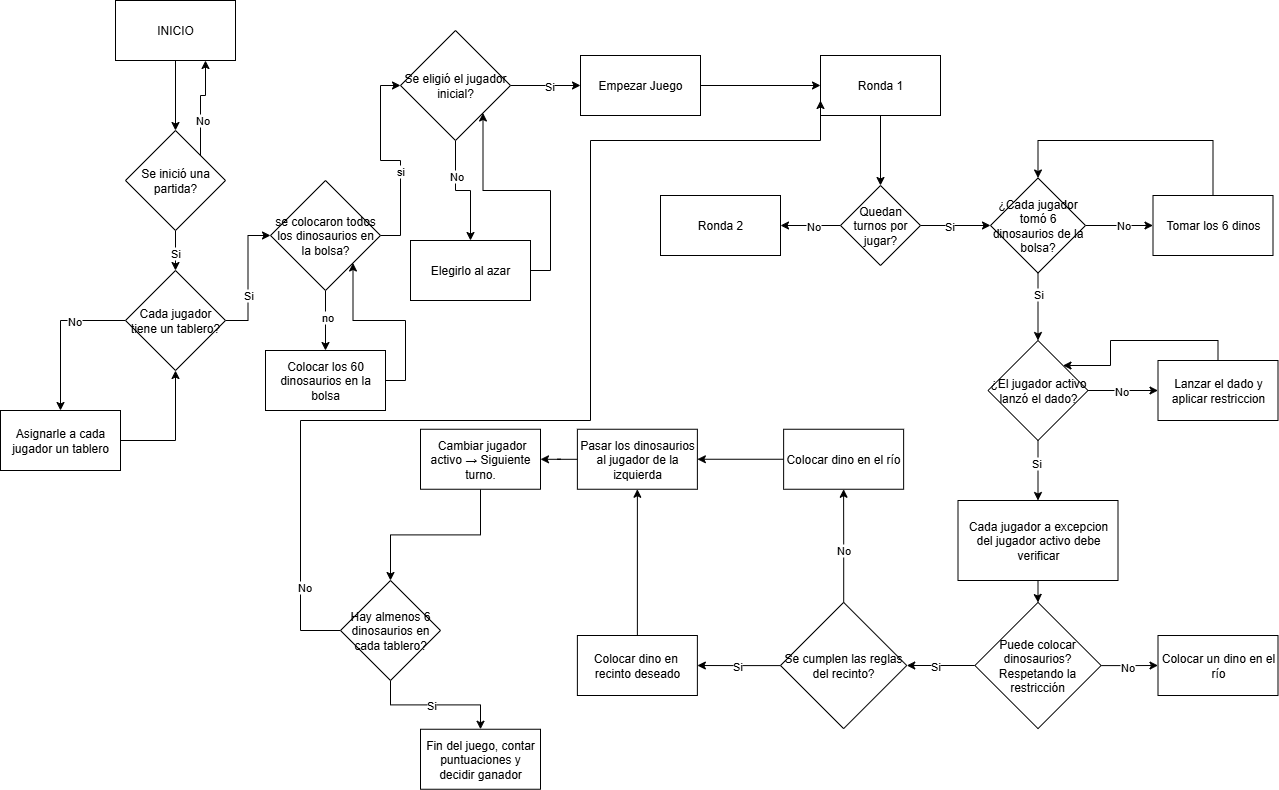

The diagram above was exported from draw.io. Its source (the exported page's mxGraphModel, read from the mxfile embedded in the PNG):
<mxGraphModel dx="3463" dy="1970" grid="1" gridSize="10" guides="1" tooltips="1" connect="1" arrows="1" fold="1" page="1" pageScale="1" pageWidth="1654" pageHeight="1169" math="0" shadow="0">
  <root>
    <mxCell id="0" />
    <mxCell id="1" parent="0" />
    <mxCell id="Yq4El0a-3IiebPwFe06_-3" value="" style="edgeStyle=orthogonalEdgeStyle;rounded=0;orthogonalLoop=1;jettySize=auto;html=1;" edge="1" parent="1" source="Yq4El0a-3IiebPwFe06_-1" target="Yq4El0a-3IiebPwFe06_-2">
      <mxGeometry relative="1" as="geometry" />
    </mxCell>
    <mxCell id="Yq4El0a-3IiebPwFe06_-1" value="INICIO" style="rounded=0;whiteSpace=wrap;html=1;" vertex="1" parent="1">
      <mxGeometry x="303" y="170" width="120" height="60" as="geometry" />
    </mxCell>
    <mxCell id="Yq4El0a-3IiebPwFe06_-5" value="" style="edgeStyle=orthogonalEdgeStyle;rounded=0;orthogonalLoop=1;jettySize=auto;html=1;" edge="1" parent="1" source="Yq4El0a-3IiebPwFe06_-2" target="Yq4El0a-3IiebPwFe06_-4">
      <mxGeometry relative="1" as="geometry" />
    </mxCell>
    <mxCell id="Yq4El0a-3IiebPwFe06_-6" value="Si" style="edgeLabel;html=1;align=center;verticalAlign=middle;resizable=0;points=[];" vertex="1" connectable="0" parent="Yq4El0a-3IiebPwFe06_-5">
      <mxGeometry x="0.1" y="-1" relative="1" as="geometry">
        <mxPoint as="offset" />
      </mxGeometry>
    </mxCell>
    <mxCell id="Yq4El0a-3IiebPwFe06_-7" style="edgeStyle=orthogonalEdgeStyle;rounded=0;orthogonalLoop=1;jettySize=auto;html=1;exitX=1;exitY=0;exitDx=0;exitDy=0;entryX=0.75;entryY=1;entryDx=0;entryDy=0;" edge="1" parent="1" source="Yq4El0a-3IiebPwFe06_-2" target="Yq4El0a-3IiebPwFe06_-1">
      <mxGeometry relative="1" as="geometry" />
    </mxCell>
    <mxCell id="Yq4El0a-3IiebPwFe06_-8" value="No" style="edgeLabel;html=1;align=center;verticalAlign=middle;resizable=0;points=[];" vertex="1" connectable="0" parent="Yq4El0a-3IiebPwFe06_-7">
      <mxGeometry x="-0.2727" y="-1" relative="1" as="geometry">
        <mxPoint as="offset" />
      </mxGeometry>
    </mxCell>
    <mxCell id="Yq4El0a-3IiebPwFe06_-2" value="Se inició una partida?" style="rhombus;whiteSpace=wrap;html=1;rounded=0;" vertex="1" parent="1">
      <mxGeometry x="313" y="300" width="100" height="100" as="geometry" />
    </mxCell>
    <mxCell id="Yq4El0a-3IiebPwFe06_-10" value="" style="edgeStyle=orthogonalEdgeStyle;rounded=0;orthogonalLoop=1;jettySize=auto;html=1;entryX=0.5;entryY=0;entryDx=0;entryDy=0;" edge="1" parent="1" source="Yq4El0a-3IiebPwFe06_-4" target="Yq4El0a-3IiebPwFe06_-12">
      <mxGeometry relative="1" as="geometry">
        <mxPoint x="288" y="590" as="targetPoint" />
      </mxGeometry>
    </mxCell>
    <mxCell id="Yq4El0a-3IiebPwFe06_-11" value="No" style="edgeLabel;html=1;align=center;verticalAlign=middle;resizable=0;points=[];" vertex="1" connectable="0" parent="Yq4El0a-3IiebPwFe06_-10">
      <mxGeometry x="-0.3292" relative="1" as="geometry">
        <mxPoint as="offset" />
      </mxGeometry>
    </mxCell>
    <mxCell id="Yq4El0a-3IiebPwFe06_-14" value="" style="edgeStyle=orthogonalEdgeStyle;rounded=0;orthogonalLoop=1;jettySize=auto;html=1;" edge="1" parent="1" source="Yq4El0a-3IiebPwFe06_-4" target="Yq4El0a-3IiebPwFe06_-13">
      <mxGeometry relative="1" as="geometry" />
    </mxCell>
    <mxCell id="Yq4El0a-3IiebPwFe06_-20" value="Si" style="edgeLabel;html=1;align=center;verticalAlign=middle;resizable=0;points=[];" vertex="1" connectable="0" parent="Yq4El0a-3IiebPwFe06_-14">
      <mxGeometry x="-0.2623" relative="1" as="geometry">
        <mxPoint as="offset" />
      </mxGeometry>
    </mxCell>
    <mxCell id="Yq4El0a-3IiebPwFe06_-4" value="Cada jugador tiene un tablero?" style="rhombus;whiteSpace=wrap;html=1;rounded=0;" vertex="1" parent="1">
      <mxGeometry x="313" y="440" width="100" height="100" as="geometry" />
    </mxCell>
    <mxCell id="Yq4El0a-3IiebPwFe06_-18" style="edgeStyle=orthogonalEdgeStyle;rounded=0;orthogonalLoop=1;jettySize=auto;html=1;entryX=0.5;entryY=1;entryDx=0;entryDy=0;" edge="1" parent="1" source="Yq4El0a-3IiebPwFe06_-12" target="Yq4El0a-3IiebPwFe06_-4">
      <mxGeometry relative="1" as="geometry" />
    </mxCell>
    <mxCell id="Yq4El0a-3IiebPwFe06_-12" value="Asignarle a cada jugador un tablero" style="rounded=0;whiteSpace=wrap;html=1;" vertex="1" parent="1">
      <mxGeometry x="188" y="580" width="120" height="60" as="geometry" />
    </mxCell>
    <mxCell id="Yq4El0a-3IiebPwFe06_-16" value="" style="edgeStyle=orthogonalEdgeStyle;rounded=0;orthogonalLoop=1;jettySize=auto;html=1;" edge="1" parent="1" source="Yq4El0a-3IiebPwFe06_-13" target="Yq4El0a-3IiebPwFe06_-15">
      <mxGeometry relative="1" as="geometry" />
    </mxCell>
    <mxCell id="Yq4El0a-3IiebPwFe06_-17" value="no" style="edgeLabel;html=1;align=center;verticalAlign=middle;resizable=0;points=[];" vertex="1" connectable="0" parent="Yq4El0a-3IiebPwFe06_-16">
      <mxGeometry x="-0.1253" y="1" relative="1" as="geometry">
        <mxPoint as="offset" />
      </mxGeometry>
    </mxCell>
    <mxCell id="Yq4El0a-3IiebPwFe06_-22" value="" style="edgeStyle=orthogonalEdgeStyle;rounded=0;orthogonalLoop=1;jettySize=auto;html=1;entryX=0;entryY=0.5;entryDx=0;entryDy=0;" edge="1" parent="1" source="Yq4El0a-3IiebPwFe06_-13" target="Yq4El0a-3IiebPwFe06_-21">
      <mxGeometry relative="1" as="geometry" />
    </mxCell>
    <mxCell id="Yq4El0a-3IiebPwFe06_-27" value="si" style="edgeLabel;html=1;align=center;verticalAlign=middle;resizable=0;points=[];" vertex="1" connectable="0" parent="Yq4El0a-3IiebPwFe06_-22">
      <mxGeometry x="-0.1947" y="1" relative="1" as="geometry">
        <mxPoint as="offset" />
      </mxGeometry>
    </mxCell>
    <mxCell id="Yq4El0a-3IiebPwFe06_-13" value="se colocaron todos los dinosaurios en la bolsa?" style="rhombus;whiteSpace=wrap;html=1;rounded=0;" vertex="1" parent="1">
      <mxGeometry x="458" y="350" width="110" height="110" as="geometry" />
    </mxCell>
    <mxCell id="Yq4El0a-3IiebPwFe06_-19" style="edgeStyle=orthogonalEdgeStyle;rounded=0;orthogonalLoop=1;jettySize=auto;html=1;entryX=1;entryY=1;entryDx=0;entryDy=0;exitX=1;exitY=0.5;exitDx=0;exitDy=0;" edge="1" parent="1" source="Yq4El0a-3IiebPwFe06_-15" target="Yq4El0a-3IiebPwFe06_-13">
      <mxGeometry relative="1" as="geometry" />
    </mxCell>
    <mxCell id="Yq4El0a-3IiebPwFe06_-15" value="Colocar los 60 dinosaurios en la bolsa" style="whiteSpace=wrap;html=1;rounded=0;" vertex="1" parent="1">
      <mxGeometry x="453" y="520" width="120" height="60" as="geometry" />
    </mxCell>
    <mxCell id="Yq4El0a-3IiebPwFe06_-24" value="" style="edgeStyle=orthogonalEdgeStyle;rounded=0;orthogonalLoop=1;jettySize=auto;html=1;" edge="1" parent="1" source="Yq4El0a-3IiebPwFe06_-21" target="Yq4El0a-3IiebPwFe06_-23">
      <mxGeometry relative="1" as="geometry" />
    </mxCell>
    <mxCell id="Yq4El0a-3IiebPwFe06_-25" value="No" style="edgeLabel;html=1;align=center;verticalAlign=middle;resizable=0;points=[];" vertex="1" connectable="0" parent="Yq4El0a-3IiebPwFe06_-24">
      <mxGeometry x="-0.3853" relative="1" as="geometry">
        <mxPoint as="offset" />
      </mxGeometry>
    </mxCell>
    <mxCell id="Yq4El0a-3IiebPwFe06_-29" value="" style="edgeStyle=orthogonalEdgeStyle;rounded=0;orthogonalLoop=1;jettySize=auto;html=1;" edge="1" parent="1" source="Yq4El0a-3IiebPwFe06_-21" target="Yq4El0a-3IiebPwFe06_-28">
      <mxGeometry relative="1" as="geometry" />
    </mxCell>
    <mxCell id="Yq4El0a-3IiebPwFe06_-30" value="Si" style="edgeLabel;html=1;align=center;verticalAlign=middle;resizable=0;points=[];" vertex="1" connectable="0" parent="Yq4El0a-3IiebPwFe06_-29">
      <mxGeometry x="-0.8373" relative="1" as="geometry">
        <mxPoint x="32" as="offset" />
      </mxGeometry>
    </mxCell>
    <mxCell id="Yq4El0a-3IiebPwFe06_-21" value="Se eligió el jugador inicial?" style="rhombus;whiteSpace=wrap;html=1;rounded=0;" vertex="1" parent="1">
      <mxGeometry x="588" y="200" width="110" height="110" as="geometry" />
    </mxCell>
    <mxCell id="Yq4El0a-3IiebPwFe06_-26" style="edgeStyle=orthogonalEdgeStyle;rounded=0;orthogonalLoop=1;jettySize=auto;html=1;exitX=1;exitY=0.5;exitDx=0;exitDy=0;entryX=1;entryY=1;entryDx=0;entryDy=0;" edge="1" parent="1" source="Yq4El0a-3IiebPwFe06_-23" target="Yq4El0a-3IiebPwFe06_-21">
      <mxGeometry relative="1" as="geometry" />
    </mxCell>
    <mxCell id="Yq4El0a-3IiebPwFe06_-23" value="Elegirlo al azar" style="whiteSpace=wrap;html=1;rounded=0;" vertex="1" parent="1">
      <mxGeometry x="598" y="410" width="120" height="60" as="geometry" />
    </mxCell>
    <mxCell id="Yq4El0a-3IiebPwFe06_-32" style="edgeStyle=orthogonalEdgeStyle;rounded=0;orthogonalLoop=1;jettySize=auto;html=1;entryX=0;entryY=0.5;entryDx=0;entryDy=0;" edge="1" parent="1" source="Yq4El0a-3IiebPwFe06_-28" target="Yq4El0a-3IiebPwFe06_-31">
      <mxGeometry relative="1" as="geometry" />
    </mxCell>
    <mxCell id="Yq4El0a-3IiebPwFe06_-28" value="Empezar Juego" style="whiteSpace=wrap;html=1;rounded=0;" vertex="1" parent="1">
      <mxGeometry x="768" y="225" width="120" height="60" as="geometry" />
    </mxCell>
    <mxCell id="Yq4El0a-3IiebPwFe06_-36" value="" style="edgeStyle=orthogonalEdgeStyle;rounded=0;orthogonalLoop=1;jettySize=auto;html=1;" edge="1" parent="1" source="Yq4El0a-3IiebPwFe06_-31" target="Yq4El0a-3IiebPwFe06_-35">
      <mxGeometry relative="1" as="geometry" />
    </mxCell>
    <mxCell id="Yq4El0a-3IiebPwFe06_-31" value="Ronda 1" style="rounded=0;whiteSpace=wrap;html=1;" vertex="1" parent="1">
      <mxGeometry x="1008" y="225" width="120" height="60" as="geometry" />
    </mxCell>
    <mxCell id="Yq4El0a-3IiebPwFe06_-38" value="" style="edgeStyle=orthogonalEdgeStyle;rounded=0;orthogonalLoop=1;jettySize=auto;html=1;entryX=0;entryY=0.5;entryDx=0;entryDy=0;" edge="1" parent="1" source="Yq4El0a-3IiebPwFe06_-35" target="Yq4El0a-3IiebPwFe06_-43">
      <mxGeometry relative="1" as="geometry">
        <mxPoint x="1168" y="395.0000000000001" as="targetPoint" />
      </mxGeometry>
    </mxCell>
    <mxCell id="Yq4El0a-3IiebPwFe06_-39" value="Si" style="edgeLabel;html=1;align=center;verticalAlign=middle;resizable=0;points=[];" vertex="1" connectable="0" parent="Yq4El0a-3IiebPwFe06_-38">
      <mxGeometry x="-0.2058" relative="1" as="geometry">
        <mxPoint as="offset" />
      </mxGeometry>
    </mxCell>
    <mxCell id="Yq4El0a-3IiebPwFe06_-41" value="" style="edgeStyle=orthogonalEdgeStyle;rounded=0;orthogonalLoop=1;jettySize=auto;html=1;" edge="1" parent="1" source="Yq4El0a-3IiebPwFe06_-35" target="Yq4El0a-3IiebPwFe06_-40">
      <mxGeometry relative="1" as="geometry" />
    </mxCell>
    <mxCell id="Yq4El0a-3IiebPwFe06_-42" value="No" style="edgeLabel;html=1;align=center;verticalAlign=middle;resizable=0;points=[];" vertex="1" connectable="0" parent="Yq4El0a-3IiebPwFe06_-41">
      <mxGeometry x="-0.0551" relative="1" as="geometry">
        <mxPoint as="offset" />
      </mxGeometry>
    </mxCell>
    <mxCell id="Yq4El0a-3IiebPwFe06_-35" value="Quedan turnos por jugar?" style="rhombus;whiteSpace=wrap;html=1;rounded=0;" vertex="1" parent="1">
      <mxGeometry x="1028" y="355" width="80" height="80" as="geometry" />
    </mxCell>
    <mxCell id="Yq4El0a-3IiebPwFe06_-40" value="Ronda 2" style="whiteSpace=wrap;html=1;rounded=0;" vertex="1" parent="1">
      <mxGeometry x="848" y="365" width="120" height="60" as="geometry" />
    </mxCell>
    <mxCell id="Yq4El0a-3IiebPwFe06_-45" value="" style="edgeStyle=orthogonalEdgeStyle;rounded=0;orthogonalLoop=1;jettySize=auto;html=1;" edge="1" parent="1" source="Yq4El0a-3IiebPwFe06_-43" target="Yq4El0a-3IiebPwFe06_-44">
      <mxGeometry relative="1" as="geometry" />
    </mxCell>
    <mxCell id="Yq4El0a-3IiebPwFe06_-46" value="No" style="edgeLabel;html=1;align=center;verticalAlign=middle;resizable=0;points=[];" vertex="1" connectable="0" parent="Yq4El0a-3IiebPwFe06_-45">
      <mxGeometry x="0.0989" y="1" relative="1" as="geometry">
        <mxPoint as="offset" />
      </mxGeometry>
    </mxCell>
    <mxCell id="Yq4El0a-3IiebPwFe06_-48" value="" style="edgeStyle=orthogonalEdgeStyle;rounded=0;orthogonalLoop=1;jettySize=auto;html=1;" edge="1" parent="1" source="Yq4El0a-3IiebPwFe06_-43" target="Yq4El0a-3IiebPwFe06_-47">
      <mxGeometry relative="1" as="geometry" />
    </mxCell>
    <mxCell id="Yq4El0a-3IiebPwFe06_-49" value="Si" style="edgeLabel;html=1;align=center;verticalAlign=middle;resizable=0;points=[];" vertex="1" connectable="0" parent="Yq4El0a-3IiebPwFe06_-48">
      <mxGeometry x="-0.4261" y="3" relative="1" as="geometry">
        <mxPoint x="-3" y="2" as="offset" />
      </mxGeometry>
    </mxCell>
    <mxCell id="Yq4El0a-3IiebPwFe06_-43" value="¿Cada jugador tomó 6 dinosaurios de la bolsa?" style="rhombus;whiteSpace=wrap;html=1;rounded=0;" vertex="1" parent="1">
      <mxGeometry x="1178" y="347.5" width="95" height="95" as="geometry" />
    </mxCell>
    <mxCell id="Yq4El0a-3IiebPwFe06_-50" style="edgeStyle=orthogonalEdgeStyle;rounded=0;orthogonalLoop=1;jettySize=auto;html=1;entryX=0.5;entryY=0;entryDx=0;entryDy=0;exitX=0.5;exitY=0;exitDx=0;exitDy=0;" edge="1" parent="1" source="Yq4El0a-3IiebPwFe06_-44" target="Yq4El0a-3IiebPwFe06_-43">
      <mxGeometry relative="1" as="geometry">
        <Array as="points">
          <mxPoint x="1401" y="310" />
          <mxPoint x="1225" y="310" />
        </Array>
      </mxGeometry>
    </mxCell>
    <mxCell id="Yq4El0a-3IiebPwFe06_-44" value="Tomar los 6 dinos" style="whiteSpace=wrap;html=1;rounded=0;" vertex="1" parent="1">
      <mxGeometry x="1340.5" y="365" width="120" height="60" as="geometry" />
    </mxCell>
    <mxCell id="Yq4El0a-3IiebPwFe06_-52" value="" style="edgeStyle=orthogonalEdgeStyle;rounded=0;orthogonalLoop=1;jettySize=auto;html=1;" edge="1" parent="1" source="Yq4El0a-3IiebPwFe06_-47" target="Yq4El0a-3IiebPwFe06_-51">
      <mxGeometry relative="1" as="geometry" />
    </mxCell>
    <mxCell id="Yq4El0a-3IiebPwFe06_-53" value="No" style="edgeLabel;html=1;align=center;verticalAlign=middle;resizable=0;points=[];" vertex="1" connectable="0" parent="Yq4El0a-3IiebPwFe06_-52">
      <mxGeometry x="-0.0615" relative="1" as="geometry">
        <mxPoint as="offset" />
      </mxGeometry>
    </mxCell>
    <mxCell id="Yq4El0a-3IiebPwFe06_-56" value="" style="edgeStyle=orthogonalEdgeStyle;rounded=0;orthogonalLoop=1;jettySize=auto;html=1;entryX=0.5;entryY=0;entryDx=0;entryDy=0;" edge="1" parent="1" source="Yq4El0a-3IiebPwFe06_-47" target="Yq4El0a-3IiebPwFe06_-57">
      <mxGeometry relative="1" as="geometry">
        <mxPoint x="1225.5" y="690" as="targetPoint" />
      </mxGeometry>
    </mxCell>
    <mxCell id="Yq4El0a-3IiebPwFe06_-58" value="Si" style="edgeLabel;html=1;align=center;verticalAlign=middle;resizable=0;points=[];" vertex="1" connectable="0" parent="Yq4El0a-3IiebPwFe06_-56">
      <mxGeometry x="-0.2825" y="-2" relative="1" as="geometry">
        <mxPoint as="offset" />
      </mxGeometry>
    </mxCell>
    <mxCell id="Yq4El0a-3IiebPwFe06_-47" value="¿El jugador activo lanzó el dado?" style="rhombus;whiteSpace=wrap;html=1;rounded=0;" vertex="1" parent="1">
      <mxGeometry x="1175.5" y="510" width="100" height="100" as="geometry" />
    </mxCell>
    <mxCell id="Yq4El0a-3IiebPwFe06_-54" style="edgeStyle=orthogonalEdgeStyle;rounded=0;orthogonalLoop=1;jettySize=auto;html=1;exitX=0.5;exitY=0;exitDx=0;exitDy=0;entryX=1;entryY=0;entryDx=0;entryDy=0;" edge="1" parent="1" source="Yq4El0a-3IiebPwFe06_-51" target="Yq4El0a-3IiebPwFe06_-47">
      <mxGeometry relative="1" as="geometry">
        <Array as="points">
          <mxPoint x="1405" y="510" />
          <mxPoint x="1298" y="510" />
          <mxPoint x="1298" y="535" />
        </Array>
      </mxGeometry>
    </mxCell>
    <mxCell id="Yq4El0a-3IiebPwFe06_-51" value="Lanzar el dado y aplicar restriccion" style="whiteSpace=wrap;html=1;rounded=0;" vertex="1" parent="1">
      <mxGeometry x="1345.5" y="530" width="120" height="60" as="geometry" />
    </mxCell>
    <mxCell id="Yq4El0a-3IiebPwFe06_-60" value="" style="edgeStyle=orthogonalEdgeStyle;rounded=0;orthogonalLoop=1;jettySize=auto;html=1;" edge="1" parent="1" source="Yq4El0a-3IiebPwFe06_-57" target="Yq4El0a-3IiebPwFe06_-59">
      <mxGeometry relative="1" as="geometry" />
    </mxCell>
    <mxCell id="Yq4El0a-3IiebPwFe06_-57" value="Cada jugador a excepcion del jugador activo debe verificar" style="whiteSpace=wrap;html=1;rounded=0;" vertex="1" parent="1">
      <mxGeometry x="1145.5" y="670" width="160" height="80" as="geometry" />
    </mxCell>
    <mxCell id="Yq4El0a-3IiebPwFe06_-66" value="" style="edgeStyle=orthogonalEdgeStyle;rounded=0;orthogonalLoop=1;jettySize=auto;html=1;" edge="1" parent="1" source="Yq4El0a-3IiebPwFe06_-59" target="Yq4El0a-3IiebPwFe06_-65">
      <mxGeometry relative="1" as="geometry" />
    </mxCell>
    <mxCell id="Yq4El0a-3IiebPwFe06_-67" value="No" style="edgeLabel;html=1;align=center;verticalAlign=middle;resizable=0;points=[];" vertex="1" connectable="0" parent="Yq4El0a-3IiebPwFe06_-66">
      <mxGeometry x="-0.0901" y="-1" relative="1" as="geometry">
        <mxPoint as="offset" />
      </mxGeometry>
    </mxCell>
    <mxCell id="Yq4El0a-3IiebPwFe06_-69" value="" style="edgeStyle=orthogonalEdgeStyle;rounded=0;orthogonalLoop=1;jettySize=auto;html=1;" edge="1" parent="1" source="Yq4El0a-3IiebPwFe06_-59" target="Yq4El0a-3IiebPwFe06_-68">
      <mxGeometry relative="1" as="geometry" />
    </mxCell>
    <mxCell id="Yq4El0a-3IiebPwFe06_-70" value="Si" style="edgeLabel;html=1;align=center;verticalAlign=middle;resizable=0;points=[];" vertex="1" connectable="0" parent="Yq4El0a-3IiebPwFe06_-69">
      <mxGeometry x="0.1854" relative="1" as="geometry">
        <mxPoint as="offset" />
      </mxGeometry>
    </mxCell>
    <mxCell id="Yq4El0a-3IiebPwFe06_-59" value="Puede colocar dinosaurios?&lt;br&gt;Respetando la restricción" style="rhombus;whiteSpace=wrap;html=1;rounded=0;" vertex="1" parent="1">
      <mxGeometry x="1162.38" y="771.88" width="126.25" height="126.25" as="geometry" />
    </mxCell>
    <mxCell id="Yq4El0a-3IiebPwFe06_-65" value="Colocar un dino en el río" style="whiteSpace=wrap;html=1;rounded=0;" vertex="1" parent="1">
      <mxGeometry x="1345.5" y="805.01" width="120" height="60" as="geometry" />
    </mxCell>
    <mxCell id="Yq4El0a-3IiebPwFe06_-72" value="" style="edgeStyle=orthogonalEdgeStyle;rounded=0;orthogonalLoop=1;jettySize=auto;html=1;" edge="1" parent="1" source="Yq4El0a-3IiebPwFe06_-68" target="Yq4El0a-3IiebPwFe06_-71">
      <mxGeometry relative="1" as="geometry" />
    </mxCell>
    <mxCell id="Yq4El0a-3IiebPwFe06_-73" value="No" style="edgeLabel;html=1;align=center;verticalAlign=middle;resizable=0;points=[];" vertex="1" connectable="0" parent="Yq4El0a-3IiebPwFe06_-72">
      <mxGeometry x="-0.0772" y="1" relative="1" as="geometry">
        <mxPoint as="offset" />
      </mxGeometry>
    </mxCell>
    <mxCell id="Yq4El0a-3IiebPwFe06_-75" value="" style="edgeStyle=orthogonalEdgeStyle;rounded=0;orthogonalLoop=1;jettySize=auto;html=1;" edge="1" parent="1" source="Yq4El0a-3IiebPwFe06_-68" target="Yq4El0a-3IiebPwFe06_-74">
      <mxGeometry relative="1" as="geometry" />
    </mxCell>
    <mxCell id="Yq4El0a-3IiebPwFe06_-76" value="Si" style="edgeLabel;html=1;align=center;verticalAlign=middle;resizable=0;points=[];" vertex="1" connectable="0" parent="Yq4El0a-3IiebPwFe06_-75">
      <mxGeometry x="0.0619" relative="1" as="geometry">
        <mxPoint as="offset" />
      </mxGeometry>
    </mxCell>
    <mxCell id="Yq4El0a-3IiebPwFe06_-68" value="Se cumplen las reglas del recinto?" style="rhombus;whiteSpace=wrap;html=1;rounded=0;" vertex="1" parent="1">
      <mxGeometry x="968" y="771.88" width="126.25" height="126.25" as="geometry" />
    </mxCell>
    <mxCell id="Yq4El0a-3IiebPwFe06_-78" value="" style="edgeStyle=orthogonalEdgeStyle;rounded=0;orthogonalLoop=1;jettySize=auto;html=1;" edge="1" parent="1" source="Yq4El0a-3IiebPwFe06_-71" target="Yq4El0a-3IiebPwFe06_-77">
      <mxGeometry relative="1" as="geometry" />
    </mxCell>
    <mxCell id="Yq4El0a-3IiebPwFe06_-71" value="Colocar dino en el río" style="whiteSpace=wrap;html=1;rounded=0;" vertex="1" parent="1">
      <mxGeometry x="971.125" y="598.755" width="120" height="60" as="geometry" />
    </mxCell>
    <mxCell id="Yq4El0a-3IiebPwFe06_-79" style="edgeStyle=orthogonalEdgeStyle;rounded=0;orthogonalLoop=1;jettySize=auto;html=1;entryX=0.5;entryY=1;entryDx=0;entryDy=0;" edge="1" parent="1" source="Yq4El0a-3IiebPwFe06_-74" target="Yq4El0a-3IiebPwFe06_-77">
      <mxGeometry relative="1" as="geometry" />
    </mxCell>
    <mxCell id="Yq4El0a-3IiebPwFe06_-74" value="Colocar dino en&amp;nbsp; recinto deseado" style="whiteSpace=wrap;html=1;rounded=0;" vertex="1" parent="1">
      <mxGeometry x="764.875" y="805.005" width="120" height="60" as="geometry" />
    </mxCell>
    <mxCell id="Yq4El0a-3IiebPwFe06_-81" value="" style="edgeStyle=orthogonalEdgeStyle;rounded=0;orthogonalLoop=1;jettySize=auto;html=1;" edge="1" parent="1" source="Yq4El0a-3IiebPwFe06_-77" target="Yq4El0a-3IiebPwFe06_-80">
      <mxGeometry relative="1" as="geometry" />
    </mxCell>
    <mxCell id="Yq4El0a-3IiebPwFe06_-77" value="Pasar los dinosaurios al jugador de la izquierda" style="whiteSpace=wrap;html=1;rounded=0;" vertex="1" parent="1">
      <mxGeometry x="764.875" y="598.755" width="120" height="60" as="geometry" />
    </mxCell>
    <mxCell id="Yq4El0a-3IiebPwFe06_-83" value="" style="edgeStyle=orthogonalEdgeStyle;rounded=0;orthogonalLoop=1;jettySize=auto;html=1;" edge="1" parent="1" source="Yq4El0a-3IiebPwFe06_-80" target="Yq4El0a-3IiebPwFe06_-82">
      <mxGeometry relative="1" as="geometry" />
    </mxCell>
    <mxCell id="Yq4El0a-3IiebPwFe06_-80" value="&amp;nbsp;Cambiar jugador activo → Siguiente turno." style="whiteSpace=wrap;html=1;rounded=0;" vertex="1" parent="1">
      <mxGeometry x="608.005" y="598.755" width="120" height="60" as="geometry" />
    </mxCell>
    <mxCell id="Yq4El0a-3IiebPwFe06_-85" value="" style="edgeStyle=orthogonalEdgeStyle;rounded=0;orthogonalLoop=1;jettySize=auto;html=1;" edge="1" parent="1" source="Yq4El0a-3IiebPwFe06_-82" target="Yq4El0a-3IiebPwFe06_-84">
      <mxGeometry relative="1" as="geometry" />
    </mxCell>
    <mxCell id="Yq4El0a-3IiebPwFe06_-86" value="Si" style="edgeLabel;html=1;align=center;verticalAlign=middle;resizable=0;points=[];" vertex="1" connectable="0" parent="Yq4El0a-3IiebPwFe06_-85">
      <mxGeometry x="-0.056" relative="1" as="geometry">
        <mxPoint as="offset" />
      </mxGeometry>
    </mxCell>
    <mxCell id="Yq4El0a-3IiebPwFe06_-87" style="edgeStyle=orthogonalEdgeStyle;rounded=0;orthogonalLoop=1;jettySize=auto;html=1;entryX=0;entryY=0.75;entryDx=0;entryDy=0;" edge="1" parent="1" source="Yq4El0a-3IiebPwFe06_-82" target="Yq4El0a-3IiebPwFe06_-31">
      <mxGeometry relative="1" as="geometry">
        <Array as="points">
          <mxPoint x="488" y="800" />
          <mxPoint x="488" y="590" />
          <mxPoint x="778" y="590" />
          <mxPoint x="778" y="310" />
          <mxPoint x="1008" y="310" />
        </Array>
      </mxGeometry>
    </mxCell>
    <mxCell id="Yq4El0a-3IiebPwFe06_-88" value="No" style="edgeLabel;html=1;align=center;verticalAlign=middle;resizable=0;points=[];" vertex="1" connectable="0" parent="Yq4El0a-3IiebPwFe06_-87">
      <mxGeometry x="-0.8459" y="-3" relative="1" as="geometry">
        <mxPoint as="offset" />
      </mxGeometry>
    </mxCell>
    <mxCell id="Yq4El0a-3IiebPwFe06_-82" value="Hay almenos 6 dinosaurios en cada tablero?" style="rhombus;whiteSpace=wrap;html=1;rounded=0;" vertex="1" parent="1">
      <mxGeometry x="528" y="750" width="100.01" height="100.01" as="geometry" />
    </mxCell>
    <mxCell id="Yq4El0a-3IiebPwFe06_-84" value="Fin del juego, contar puntuaciones y decidir ganador" style="whiteSpace=wrap;html=1;rounded=0;" vertex="1" parent="1">
      <mxGeometry x="608.005" y="898.755" width="120" height="60" as="geometry" />
    </mxCell>
  </root>
</mxGraphModel>